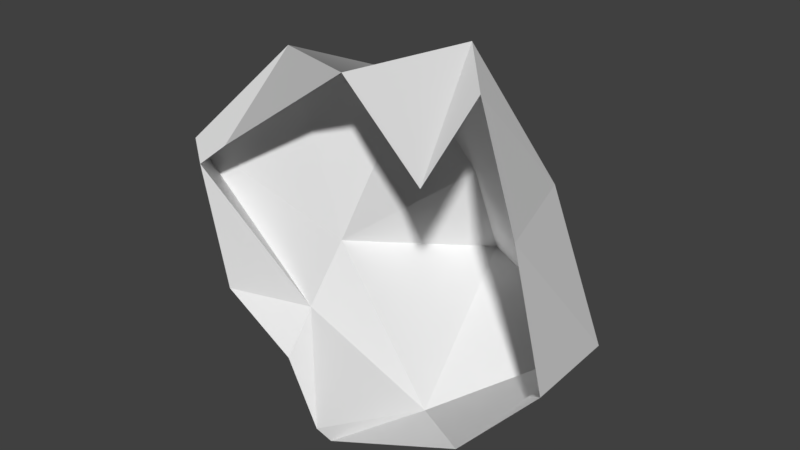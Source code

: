 # Source: Phos_Crystal.blend  (saved by Blender 2.80.75; exported with 4.5.12 LTS)
import bpy
from mathutils import Matrix  # noqa: F401  (used for matrix-valued properties, if any)

bpy.ops.wm.read_factory_settings(use_empty=True)
scene = bpy.context.scene
scene.name = 'Scene'

# ---- collections
col_collection_1 = bpy.data.collections.new('Collection 1'); scene.collection.children.link(col_collection_1)

# ---- world
world_world = bpy.data.worlds.new('World'); scene.world = world_world
world_world.color = (0.05088, 0.05088, 0.05088)
world_world.use_sun_shadow = False
world_world.sun_shadow_jitter_overblur = 0.0
world_world.cycles.sampling_method = 'MANUAL'

# ---- meshes
me_cube_001 = bpy.data.meshes.new('Cube.001')
me_cube_001.from_pydata([(-0.4639, 0.2183, 0.6183), (0.1095, 0.4625, 0.2571), (-0.2398, 0.2031, -0.003488), (0.574, 1.994e-05, 0.3465), (-0.8579, 0.131, 0.2217), (-0.1693, 0.4924, 0.514), (0.0287, 0.7183, -0.1457), (-0.3155, 0.1219, -0.2515), (0.1675, 0.1425, -0.4669), (0.4551, 0.3784, 0.3455), (0.2446, 0.2353, 0.7715), (0.5869, 0.4925, -0.2165), (-0.03208, -0.0002487, 0.6817), (-0.5517, -4.568e-08, 0.3185), (0.314, -0.07486, 0.4525), (0.4471, -5.745e-08, 0.7311), (0.4014, 0.0002271, -0.4191), (0.6839, -2.269e-06, -0.09789), (-0.5834, 5.104e-09, -0.2241), (-0.3091, 3.306e-08, -0.3941), (-0.6839, -5.014e-08, 0.2166), (-0.1815, -0.007763, -0.6237), (-0.1285, 0.005201, -0.6573)], [], [(0, 2, 4), (1, 2, 5), (2, 7, 4), (8, 22, 21), (14, 10, 12), (10, 1, 5), (12, 5, 0), (20, 7, 18), (8, 6, 11), (11, 1, 9), (3, 11, 9), (16, 8, 11), (22, 8, 16), (0, 5, 2), (1, 6, 2), (21, 7, 8), (7, 2, 8), (7, 21, 19), (14, 15, 10), (10, 9, 1), (12, 10, 5), (4, 7, 20), (18, 7, 19), (0, 4, 13), (4, 20, 13), (13, 12, 0), (8, 2, 6), (11, 6, 1), (3, 17, 11), (10, 15, 9), (15, 3, 9), (11, 17, 16)])
_uv = me_cube_001.uv_layers.new(name='UVMap')
_uv.uv.foreach_set('vector', [0.2099, 0.7337, 0.1976, 0.7996, 0.1645, 0.7417, 0.2099, 0.7389, 0.2517, 0.7337, 0.2144, 0.7777, 0.1976, 0.7996, 0.184, 0.8148, 0.1645, 0.7417, 0.2855, 0.7654, 0.2593, 0.7596, 0.258, 0.7533, 0.1048, 0.8638, 0.0673, 0.8339, 0.1048, 0.8196, 0.1094, 0.7549, 0.1396, 0.7022, 0.1645, 0.7337, 0.2164, 0.814, 0.2531, 0.8577, 0.2099, 0.864, 0.2758, 0.6525, 0.2804, 0.716, 0.2635, 0.6947, 0.2275, 0.7075, 0.1645, 0.7337, 0.1706, 0.6786, 0.1012, 0.6423, 0.1396, 0.7022, 0.1013, 0.7036, 0.07217, 0.7123, 0.1012, 0.6423, 0.1013, 0.7036, 0.2312, 0.6791, 0.2275, 0.7075, 0.1706, 0.6786, 0.258, 0.7337, 0.2275, 0.7075, 0.2312, 0.6791, 0.2517, 0.8006, 0.2144, 0.7777, 0.2517, 0.7337, 0.258, 0.792, 0.289, 0.7654, 0.289, 0.8279, 0.258, 0.7533, 0.2804, 0.716, 0.2855, 0.7654, 0.184, 0.8148, 0.1976, 0.7996, 0.2099, 0.8629, 0.2804, 0.716, 0.258, 0.7533, 0.2636, 0.7264, 0.1048, 0.8638, 0.07792, 0.858, 0.0673, 0.8339, 0.1094, 0.7549, 0.1013, 0.7036, 0.1396, 0.7022, 0.2164, 0.814, 0.2531, 0.8006, 0.2531, 0.8577, 0.2855, 0.6423, 0.2804, 0.716, 0.2758, 0.6525, 0.2635, 0.6947, 0.2804, 0.716, 0.2636, 0.7264, 0.126, 0.8, 0.1395, 0.7549, 0.1559, 0.7745, 0.1395, 0.7549, 0.1565, 0.7616, 0.1559, 0.7745, 0.1559, 0.7745, 0.1565, 0.8243, 0.126, 0.8, 0.126, 0.7549, 0.126, 0.8196, 0.0673, 0.7944, 0.1012, 0.6423, 0.1645, 0.6577, 0.1396, 0.7022, 0.07217, 0.7123, 0.0673, 0.6665, 0.1012, 0.6423, 0.1094, 0.7549, 0.07946, 0.7528, 0.1013, 0.7036, 0.07946, 0.7528, 0.07217, 0.7123, 0.1013, 0.7036, 0.1706, 0.6786, 0.2085, 0.6423, 0.2312, 0.6791])
me_cube_001.use_remesh_preserve_volume = False
me_cube_001.use_remesh_preserve_attributes = False
me_cube_001.use_mirror_vertex_groups = False
me_cube_001.update()
me_cube_001.normals_split_custom_set([tuple(v) for v in zip(*[iter([-0.3811, 0.9101, -0.1627, -0.3847, 0.9104, -0.1522, -0.3832, 0.9103, -0.1568, -0.5966, 0.7982, 0.08312, -0.6061, 0.7916, 0.07695, -0.5995, 0.7962, 0.08126, -0.2179, 0.9471, -0.2354, -0.2194, 0.9463, -0.2376, -0.2185, 0.9468, -0.2362, -0.2473, 0.9682, 0.03699, -0.2389, 0.9705, 0.03286, -0.2557, 0.9659, 0.04069, -0.0697, -0.8951, 0.4405, 0.007131, -0.9268, 0.3756, -0.05624, -0.9022, 0.4276, 0.2557, 0.9074, 0.3335, 0.2557, 0.9074, 0.3335, 0.2557, 0.9074, 0.3335, -0.5559, 0.1821, 0.8111, -0.5176, 0.05642, 0.8538, -0.5418, 0.1221, 0.8316, -0.2652, 0.961, -0.07884, -0.2637, 0.9594, -0.09967, -0.2656, 0.9555, -0.1283, -0.323, 0.4005, -0.8575, -0.323, 0.4005, -0.8575, -0.323, 0.4004, -0.8575, 0.2969, 0.8862, 0.3556, 0.2969, 0.8862, 0.3556, 0.2969, 0.8862, 0.3556, 0.9186, 0.2866, 0.2721, 0.9186, 0.2867, 0.2719, 0.9186, 0.2864, 0.2723, 0.6022, 0.1258, -0.7884, 0.6025, 0.127, -0.7879, 0.6001, 0.1189, -0.791, 0.4697, 0.2397, -0.8496, 0.4762, 0.2453, -0.8445, 0.476, 0.2451, -0.8446, -0.425, 0.8911, -0.1592, -0.4256, 0.8911, -0.1579, -0.4246, 0.8911, -0.1603, -0.6353, 0.767, 0.08976, -0.6295, 0.7713, 0.09417, -0.6258, 0.7739, 0.09701, -0.1556, 0.9689, -0.1924, -0.1391, 0.9702, -0.1984, -0.1372, 0.9703, -0.1991, -0.2117, 0.7584, -0.6165, -0.1032, 0.7742, -0.6245, -0.2853, 0.7525, -0.5936, -0.8934, 0.3591, -0.2698, -0.8495, 0.4827, -0.2129, -0.8879, 0.3856, -0.2509, -0.2515, -0.9071, 0.3374, -0.2451, -0.9041, 0.35, -0.2427, -0.9028, 0.3551, 0.2557, 0.9074, 0.3335, 0.2557, 0.9074, 0.3335, 0.2557, 0.9074, 0.3335, 0.04522, 0.3568, 0.9331, 0.06393, 0.2796, 0.958, 0.0698, 0.222, 0.9725, -0.2379, -0.8084, -0.5385, -0.2421, -0.8133, -0.5291, -0.2423, -0.8136, -0.5285, -0.2564, 0.7364, -0.6261, -0.2635, 0.7544, -0.6012, -0.2762, 0.7677, -0.5783, -0.2133, -0.734, 0.6448, -0.2133, -0.734, 0.6448, -0.2133, -0.734, 0.6448, -0.2133, -0.734, 0.6448, -0.2133, -0.734, 0.6448, -0.2133, -0.734, 0.6448, -0.5559, -0.5694, 0.6057, -0.567, -0.6114, 0.5519, -0.5615, -0.5795, 0.5906, -0.2069, 0.3979, -0.8938, -0.1968, 0.2838, -0.9385, -0.2038, 0.3785, -0.9029, 0.2969, 0.8862, 0.3556, 0.2969, 0.8862, 0.3556, 0.2969, 0.8862, 0.3556, 0.941, 0.2436, 0.2349, 0.941, 0.2434, 0.2351, 0.941, 0.2437, 0.2349, 0.8261, 0.4096, 0.387, 0.8261, 0.4096, 0.387, 0.8261, 0.4096, 0.387, 0.848, 0.3853, 0.364, 0.8478, 0.3838, 0.3661, 0.8479, 0.3847, 0.3648, 0.5795, 0.147, -0.8016, 0.561, 0.09939, -0.8218, 0.5805, 0.149, -0.8005])] * 3)])

# ---- objects
ob_phos_crystal_2 = bpy.data.objects.new('Phos Crystal 2', me_cube_001)

# ---- transforms, parenting, visibility, modifiers, constraints
ob_phos_crystal_2.location = (0.0, 0.0, 0.0)
ob_phos_crystal_2.lineart.crease_threshold = 0.0

# ---- collection membership
scene.collection.objects.link(ob_phos_crystal_2)

# ---- scene / render settings (as saved in the file)
scene.frame_start = 1; scene.frame_end = 250; scene.frame_set(1)
scene.render.engine = 'BLENDER_EEVEE_NEXT'
scene.render.resolution_percentage = 50
scene.render.dither_intensity = 0.0
scene.cycles.use_denoising = False
scene.cycles.samples = 128
scene.cycles.sampling_pattern = 'TABULATED_SOBOL'
scene.cycles.use_adaptive_sampling = False
scene.cycles.use_light_tree = False
scene.cycles.blur_glossy = 0.0
scene.cycles.sample_clamp_indirect = 0.0
scene.view_settings.view_transform = 'Standard'
bpy.context.view_layer.update()

# ---- added for rendering (the .blend has no active camera and no usable light): camera, sun
cam_auto = bpy.data.cameras.new('AutoCamera')
cam_auto.lens = 50.0
cam_auto.sensor_width = 36.0
cam_auto.clip_end = 1000.0
ob_auto_camera = bpy.data.objects.new('AutoCamera', cam_auto)
scene.collection.objects.link(ob_auto_camera)
ob_auto_camera.location = (1.99169, -2.17268, 1.72007)
ob_auto_camera.rotation_euler = (1.09748, -7.21219e-08, 0.694738)
scene.camera = ob_auto_camera
light_auto_sun = bpy.data.lights.new('AutoSun', 'SUN')
light_auto_sun.energy = 3.0
light_auto_sun.angle = 0.0523599
ob_auto_sun = bpy.data.objects.new('AutoSun', light_auto_sun)
scene.collection.objects.link(ob_auto_sun)
ob_auto_sun.rotation_euler = (0.872665, 0.174533, 0.523599)
bpy.context.view_layer.update()
